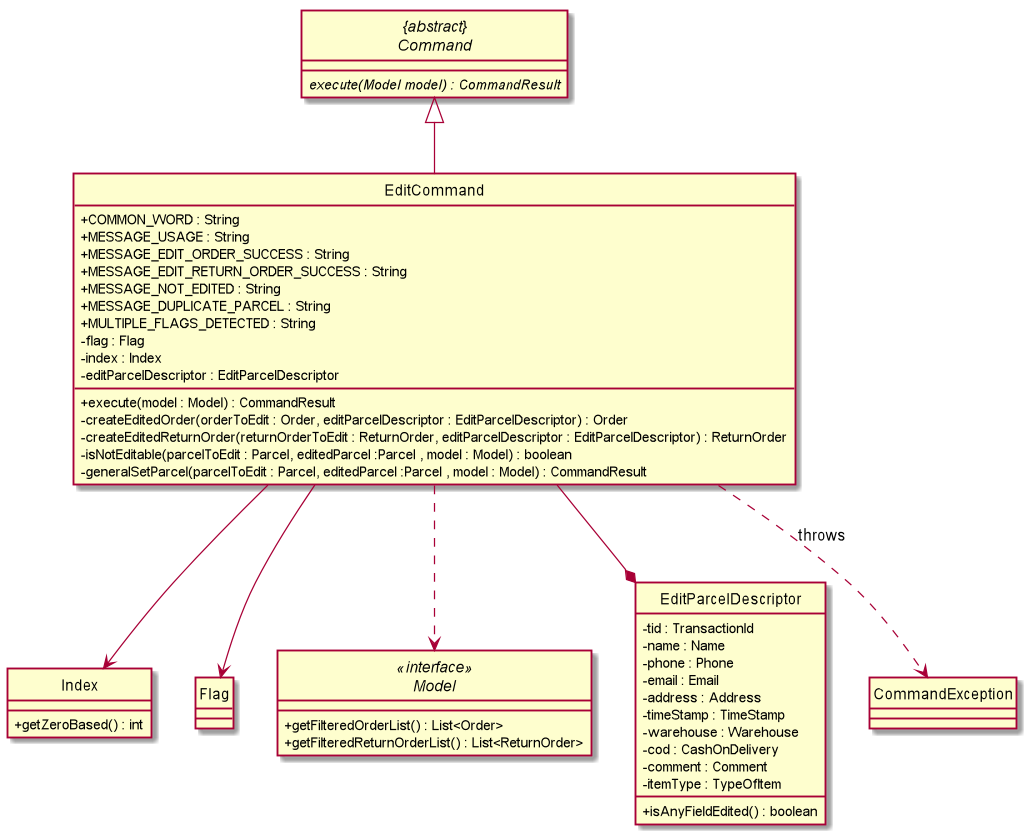

The diagram above was rendered by PlantUML. Its source (embedded in the PNG):
@startuml
skinparam backgroundColor #ffffff
skinparam classAttributeIconSize 0
hide circle

"{abstract}\nCommand" <|-- EditCommand
Index <-down- EditCommand
Flag <-down- EditCommand
EditCommand ..> Model
EditCommand --* EditParcelDescriptor
EditCommand ..> CommandException : throws

abstract class "{abstract}\nCommand" {
    {abstract} execute(Model model) : CommandResult
}

class EditCommand {
    + COMMON_WORD : String
    + MESSAGE_USAGE : String
    + MESSAGE_EDIT_ORDER_SUCCESS : String
    + MESSAGE_EDIT_RETURN_ORDER_SUCCESS : String
    + MESSAGE_NOT_EDITED : String
    + MESSAGE_DUPLICATE_PARCEL : String
    + MULTIPLE_FLAGS_DETECTED : String
    - flag : Flag
    - index : Index
    - editParcelDescriptor : EditParcelDescriptor

    + execute(model : Model) : CommandResult
    - createEditedOrder(orderToEdit : Order, editParcelDescriptor : EditParcelDescriptor) : Order
    - createEditedReturnOrder(returnOrderToEdit : ReturnOrder, editParcelDescriptor : EditParcelDescriptor) : ReturnOrder
    - isNotEditable(parcelToEdit : Parcel, editedParcel :Parcel , model : Model) : boolean
    - generalSetParcel(parcelToEdit : Parcel, editedParcel :Parcel , model : Model) : CommandResult
}

class EditParcelDescriptor {
    - tid : TransactionId
    - name : Name
    - phone : Phone
    - email : Email
    - address : Address
    - timeStamp : TimeStamp
    - warehouse : Warehouse
    - cod : CashOnDelivery
    - comment : Comment
    - itemType : TypeOfItem
    + isAnyFieldEdited() : boolean

}


interface Model <<interface>> {
    + getFilteredOrderList() : List<Order>
    + getFilteredReturnOrderList() : List<ReturnOrder>
}

class Index {
    + getZeroBased() : int
}

class Flag {

}



@enduml